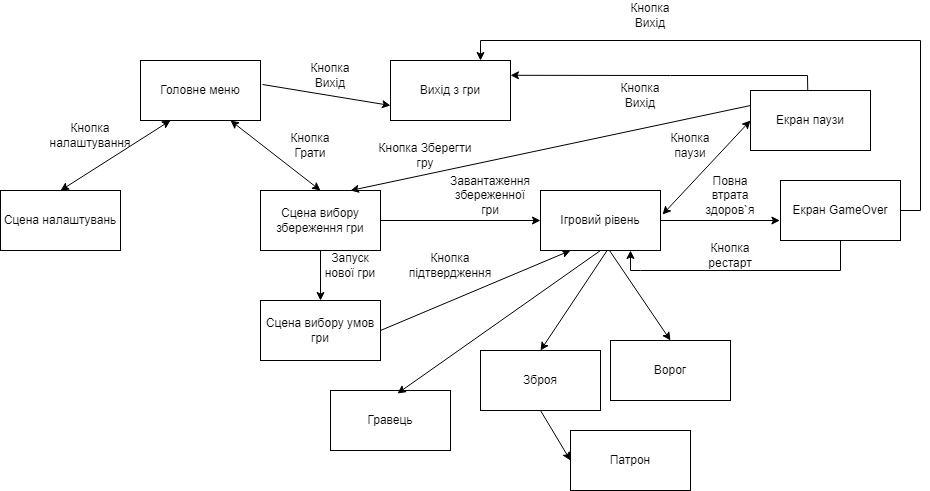

The diagram above was exported from draw.io. Its source (the exported page's mxGraphModel, read from the mxfile embedded in the PNG):
<mxGraphModel dx="2084" dy="751" grid="1" gridSize="10" guides="1" tooltips="1" connect="1" arrows="1" fold="1" page="1" pageScale="1" pageWidth="850" pageHeight="1100" math="0" shadow="0" extFonts="Permanent Marker^https://fonts.googleapis.com/css?family=Permanent+Marker">
  <root>
    <mxCell id="0" />
    <mxCell id="1" parent="0" />
    <mxCell id="gdblvyxFH-_ZPHesD4wi-1" value="Головне меню" style="rounded=0;whiteSpace=wrap;html=1;" parent="1" vertex="1">
      <mxGeometry x="30" y="80" width="120" height="60" as="geometry" />
    </mxCell>
    <mxCell id="gdblvyxFH-_ZPHesD4wi-3" value="" style="endArrow=classic;startArrow=classic;html=1;rounded=0;entryX=0.25;entryY=1;entryDx=0;entryDy=0;" parent="1" target="gdblvyxFH-_ZPHesD4wi-1" edge="1">
      <mxGeometry width="50" height="50" relative="1" as="geometry">
        <mxPoint x="-50" y="210" as="sourcePoint" />
        <mxPoint x="30" y="200" as="targetPoint" />
      </mxGeometry>
    </mxCell>
    <mxCell id="gdblvyxFH-_ZPHesD4wi-4" value="Сцена налаштувань" style="rounded=0;whiteSpace=wrap;html=1;" parent="1" vertex="1">
      <mxGeometry x="-110" y="210" width="120" height="60" as="geometry" />
    </mxCell>
    <mxCell id="gdblvyxFH-_ZPHesD4wi-5" value="Вихід з гри" style="rounded=0;whiteSpace=wrap;html=1;" parent="1" vertex="1">
      <mxGeometry x="280" y="80" width="120" height="60" as="geometry" />
    </mxCell>
    <mxCell id="gdblvyxFH-_ZPHesD4wi-6" value="Кнопка налаштування" style="text;html=1;align=center;verticalAlign=middle;whiteSpace=wrap;rounded=0;" parent="1" vertex="1">
      <mxGeometry x="-50" y="140" width="60" height="30" as="geometry" />
    </mxCell>
    <mxCell id="gdblvyxFH-_ZPHesD4wi-7" value="Кнопка Вихід" style="text;html=1;align=center;verticalAlign=middle;whiteSpace=wrap;rounded=0;" parent="1" vertex="1">
      <mxGeometry x="190" y="80" width="60" height="30" as="geometry" />
    </mxCell>
    <mxCell id="gdblvyxFH-_ZPHesD4wi-8" value="" style="endArrow=classic;html=1;rounded=0;exitX=1.017;exitY=0.4;exitDx=0;exitDy=0;exitPerimeter=0;entryX=0;entryY=0.75;entryDx=0;entryDy=0;" parent="1" source="gdblvyxFH-_ZPHesD4wi-1" target="gdblvyxFH-_ZPHesD4wi-5" edge="1">
      <mxGeometry width="50" height="50" relative="1" as="geometry">
        <mxPoint x="190" y="310" as="sourcePoint" />
        <mxPoint x="240" y="260" as="targetPoint" />
      </mxGeometry>
    </mxCell>
    <mxCell id="gdblvyxFH-_ZPHesD4wi-9" value="Сцена вибору збереження гри" style="rounded=0;whiteSpace=wrap;html=1;" parent="1" vertex="1">
      <mxGeometry x="150" y="210" width="120" height="60" as="geometry" />
    </mxCell>
    <mxCell id="gdblvyxFH-_ZPHesD4wi-10" value="Кнопка Грати" style="text;html=1;align=center;verticalAlign=middle;whiteSpace=wrap;rounded=0;" parent="1" vertex="1">
      <mxGeometry x="170" y="150" width="60" height="30" as="geometry" />
    </mxCell>
    <mxCell id="gdblvyxFH-_ZPHesD4wi-12" value="" style="endArrow=classic;startArrow=classic;html=1;rounded=0;entryX=0.75;entryY=1;entryDx=0;entryDy=0;exitX=0.5;exitY=0;exitDx=0;exitDy=0;" parent="1" source="gdblvyxFH-_ZPHesD4wi-9" target="gdblvyxFH-_ZPHesD4wi-1" edge="1">
      <mxGeometry width="50" height="50" relative="1" as="geometry">
        <mxPoint x="-40" y="220" as="sourcePoint" />
        <mxPoint x="70" y="150" as="targetPoint" />
      </mxGeometry>
    </mxCell>
    <mxCell id="gdblvyxFH-_ZPHesD4wi-13" value="" style="endArrow=classic;html=1;rounded=0;exitX=0.5;exitY=1;exitDx=0;exitDy=0;" parent="1" source="gdblvyxFH-_ZPHesD4wi-9" edge="1">
      <mxGeometry width="50" height="50" relative="1" as="geometry">
        <mxPoint x="200" y="400" as="sourcePoint" />
        <mxPoint x="210" y="320" as="targetPoint" />
      </mxGeometry>
    </mxCell>
    <mxCell id="gdblvyxFH-_ZPHesD4wi-14" value="Сцена вибору умов гри" style="rounded=0;whiteSpace=wrap;html=1;" parent="1" vertex="1">
      <mxGeometry x="150" y="320" width="120" height="60" as="geometry" />
    </mxCell>
    <mxCell id="gdblvyxFH-_ZPHesD4wi-16" value="Ігровий рівень" style="rounded=0;whiteSpace=wrap;html=1;" parent="1" vertex="1">
      <mxGeometry x="430" y="210" width="120" height="60" as="geometry" />
    </mxCell>
    <mxCell id="gdblvyxFH-_ZPHesD4wi-17" value="" style="endArrow=classic;html=1;rounded=0;exitX=1;exitY=0.5;exitDx=0;exitDy=0;entryX=0;entryY=0.5;entryDx=0;entryDy=0;" parent="1" source="gdblvyxFH-_ZPHesD4wi-9" target="gdblvyxFH-_ZPHesD4wi-16" edge="1">
      <mxGeometry width="50" height="50" relative="1" as="geometry">
        <mxPoint x="310" y="370" as="sourcePoint" />
        <mxPoint x="360" y="320" as="targetPoint" />
      </mxGeometry>
    </mxCell>
    <mxCell id="gdblvyxFH-_ZPHesD4wi-18" value="Завантаження збереженної гри" style="text;html=1;align=center;verticalAlign=middle;whiteSpace=wrap;rounded=0;" parent="1" vertex="1">
      <mxGeometry x="350" y="200" width="60" height="30" as="geometry" />
    </mxCell>
    <mxCell id="gdblvyxFH-_ZPHesD4wi-19" value="" style="endArrow=classic;html=1;rounded=0;exitX=1;exitY=0.5;exitDx=0;exitDy=0;entryX=0.25;entryY=1;entryDx=0;entryDy=0;" parent="1" source="gdblvyxFH-_ZPHesD4wi-14" target="gdblvyxFH-_ZPHesD4wi-16" edge="1">
      <mxGeometry width="50" height="50" relative="1" as="geometry">
        <mxPoint x="340" y="380" as="sourcePoint" />
        <mxPoint x="390" y="330" as="targetPoint" />
      </mxGeometry>
    </mxCell>
    <mxCell id="gdblvyxFH-_ZPHesD4wi-20" value="Екран паузи" style="rounded=0;whiteSpace=wrap;html=1;" parent="1" vertex="1">
      <mxGeometry x="640" y="110" width="120" height="60" as="geometry" />
    </mxCell>
    <mxCell id="gdblvyxFH-_ZPHesD4wi-21" value="Екран GameOver" style="rounded=0;whiteSpace=wrap;html=1;" parent="1" vertex="1">
      <mxGeometry x="670" y="200" width="120" height="60" as="geometry" />
    </mxCell>
    <mxCell id="gdblvyxFH-_ZPHesD4wi-22" value="" style="endArrow=classic;startArrow=classic;html=1;rounded=0;exitX=1.017;exitY=0.4;exitDx=0;exitDy=0;exitPerimeter=0;entryX=0;entryY=0.5;entryDx=0;entryDy=0;" parent="1" source="gdblvyxFH-_ZPHesD4wi-16" target="gdblvyxFH-_ZPHesD4wi-20" edge="1">
      <mxGeometry width="50" height="50" relative="1" as="geometry">
        <mxPoint x="570" y="240" as="sourcePoint" />
        <mxPoint x="620" y="190" as="targetPoint" />
      </mxGeometry>
    </mxCell>
    <mxCell id="gdblvyxFH-_ZPHesD4wi-23" value="Кнопка паузи" style="text;html=1;align=center;verticalAlign=middle;whiteSpace=wrap;rounded=0;" parent="1" vertex="1">
      <mxGeometry x="550" y="150" width="60" height="30" as="geometry" />
    </mxCell>
    <mxCell id="gdblvyxFH-_ZPHesD4wi-24" value="" style="endArrow=classic;html=1;rounded=0;exitX=0.477;exitY=0;exitDx=0;exitDy=0;entryX=1;entryY=0.5;entryDx=0;entryDy=0;exitPerimeter=0;" parent="1" source="gdblvyxFH-_ZPHesD4wi-20" edge="1">
      <mxGeometry width="50" height="50" relative="1" as="geometry">
        <mxPoint x="700" y="94.8" as="sourcePoint" />
        <mxPoint x="400" y="94.8" as="targetPoint" />
        <Array as="points">
          <mxPoint x="697" y="95" />
          <mxPoint x="560" y="95" />
        </Array>
      </mxGeometry>
    </mxCell>
    <mxCell id="gdblvyxFH-_ZPHesD4wi-25" value="Кнопка Вихід" style="text;html=1;align=center;verticalAlign=middle;whiteSpace=wrap;rounded=0;" parent="1" vertex="1">
      <mxGeometry x="500" y="100" width="60" height="30" as="geometry" />
    </mxCell>
    <mxCell id="gdblvyxFH-_ZPHesD4wi-26" value="" style="endArrow=classic;html=1;rounded=0;exitX=1;exitY=0.5;exitDx=0;exitDy=0;entryX=0.75;entryY=0;entryDx=0;entryDy=0;" parent="1" source="gdblvyxFH-_ZPHesD4wi-21" target="gdblvyxFH-_ZPHesD4wi-5" edge="1">
      <mxGeometry width="50" height="50" relative="1" as="geometry">
        <mxPoint x="860" y="260" as="sourcePoint" />
        <mxPoint x="910" y="210" as="targetPoint" />
        <Array as="points">
          <mxPoint x="810" y="230" />
          <mxPoint x="810" y="60" />
          <mxPoint x="370" y="60" />
        </Array>
      </mxGeometry>
    </mxCell>
    <mxCell id="gdblvyxFH-_ZPHesD4wi-27" value="Кнопка Вихід" style="text;html=1;align=center;verticalAlign=middle;whiteSpace=wrap;rounded=0;" parent="1" vertex="1">
      <mxGeometry x="510" y="20" width="60" height="30" as="geometry" />
    </mxCell>
    <mxCell id="gdblvyxFH-_ZPHesD4wi-28" value="" style="endArrow=classic;html=1;rounded=0;exitX=1;exitY=0.5;exitDx=0;exitDy=0;entryX=-0.005;entryY=0.667;entryDx=0;entryDy=0;entryPerimeter=0;" parent="1" source="gdblvyxFH-_ZPHesD4wi-16" target="gdblvyxFH-_ZPHesD4wi-21" edge="1">
      <mxGeometry width="50" height="50" relative="1" as="geometry">
        <mxPoint x="590" y="350" as="sourcePoint" />
        <mxPoint x="640" y="300" as="targetPoint" />
      </mxGeometry>
    </mxCell>
    <mxCell id="gdblvyxFH-_ZPHesD4wi-29" value="Повна втрата здоров`я" style="text;html=1;align=center;verticalAlign=middle;whiteSpace=wrap;rounded=0;" parent="1" vertex="1">
      <mxGeometry x="590" y="200" width="60" height="30" as="geometry" />
    </mxCell>
    <mxCell id="gdblvyxFH-_ZPHesD4wi-30" value="" style="endArrow=classic;html=1;rounded=0;exitX=0.5;exitY=1;exitDx=0;exitDy=0;entryX=0.75;entryY=1;entryDx=0;entryDy=0;" parent="1" source="gdblvyxFH-_ZPHesD4wi-21" target="gdblvyxFH-_ZPHesD4wi-16" edge="1">
      <mxGeometry width="50" height="50" relative="1" as="geometry">
        <mxPoint x="690" y="340" as="sourcePoint" />
        <mxPoint x="740" y="290" as="targetPoint" />
        <Array as="points">
          <mxPoint x="730" y="290" />
          <mxPoint x="530" y="290" />
          <mxPoint x="520" y="290" />
        </Array>
      </mxGeometry>
    </mxCell>
    <mxCell id="gdblvyxFH-_ZPHesD4wi-31" value="Кнопка рестарт" style="text;html=1;align=center;verticalAlign=middle;whiteSpace=wrap;rounded=0;" parent="1" vertex="1">
      <mxGeometry x="590" y="260" width="60" height="30" as="geometry" />
    </mxCell>
    <mxCell id="gdblvyxFH-_ZPHesD4wi-32" value="" style="endArrow=classic;html=1;rounded=0;exitX=0;exitY=0.25;exitDx=0;exitDy=0;entryX=0.75;entryY=0;entryDx=0;entryDy=0;" parent="1" source="gdblvyxFH-_ZPHesD4wi-20" target="gdblvyxFH-_ZPHesD4wi-9" edge="1">
      <mxGeometry width="50" height="50" relative="1" as="geometry">
        <mxPoint x="420" y="410" as="sourcePoint" />
        <mxPoint x="470" y="360" as="targetPoint" />
      </mxGeometry>
    </mxCell>
    <mxCell id="gdblvyxFH-_ZPHesD4wi-33" value="Кнопка Зберегти гру" style="text;html=1;align=center;verticalAlign=middle;whiteSpace=wrap;rounded=0;" parent="1" vertex="1">
      <mxGeometry x="260" y="160" width="110" height="30" as="geometry" />
    </mxCell>
    <mxCell id="gdblvyxFH-_ZPHesD4wi-34" value="Кнопка підтвердження" style="text;html=1;align=center;verticalAlign=middle;whiteSpace=wrap;rounded=0;" parent="1" vertex="1">
      <mxGeometry x="310" y="270" width="60" height="30" as="geometry" />
    </mxCell>
    <mxCell id="gdblvyxFH-_ZPHesD4wi-35" value="Запуск нової гри" style="text;html=1;align=center;verticalAlign=middle;whiteSpace=wrap;rounded=0;" parent="1" vertex="1">
      <mxGeometry x="210" y="270" width="60" height="30" as="geometry" />
    </mxCell>
    <mxCell id="LRi_4gYQiehudn3cWJ6N-1" value="Ворог" style="rounded=0;whiteSpace=wrap;html=1;" parent="1" vertex="1">
      <mxGeometry x="500" y="360" width="120" height="60" as="geometry" />
    </mxCell>
    <mxCell id="LRi_4gYQiehudn3cWJ6N-2" value="Гравець" style="rounded=0;whiteSpace=wrap;html=1;" parent="1" vertex="1">
      <mxGeometry x="220" y="410" width="120" height="60" as="geometry" />
    </mxCell>
    <mxCell id="LRi_4gYQiehudn3cWJ6N-3" value="Зброя" style="rounded=0;whiteSpace=wrap;html=1;" parent="1" vertex="1">
      <mxGeometry x="370" y="370" width="120" height="60" as="geometry" />
    </mxCell>
    <mxCell id="LRi_4gYQiehudn3cWJ6N-4" value="" style="endArrow=classic;html=1;rounded=0;exitX=0.553;exitY=1.006;exitDx=0;exitDy=0;entryX=0.5;entryY=0;entryDx=0;entryDy=0;exitPerimeter=0;" parent="1" source="gdblvyxFH-_ZPHesD4wi-16" target="LRi_4gYQiehudn3cWJ6N-3" edge="1">
      <mxGeometry width="50" height="50" relative="1" as="geometry">
        <mxPoint x="580" y="540" as="sourcePoint" />
        <mxPoint x="630" y="490" as="targetPoint" />
      </mxGeometry>
    </mxCell>
    <mxCell id="LRi_4gYQiehudn3cWJ6N-5" value="" style="endArrow=classic;html=1;rounded=0;exitX=0.5;exitY=1;exitDx=0;exitDy=0;entryX=0.558;entryY=0.05;entryDx=0;entryDy=0;entryPerimeter=0;" parent="1" source="gdblvyxFH-_ZPHesD4wi-16" target="LRi_4gYQiehudn3cWJ6N-2" edge="1">
      <mxGeometry width="50" height="50" relative="1" as="geometry">
        <mxPoint x="490" y="560" as="sourcePoint" />
        <mxPoint x="540" y="510" as="targetPoint" />
      </mxGeometry>
    </mxCell>
    <mxCell id="LRi_4gYQiehudn3cWJ6N-6" value="" style="endArrow=classic;html=1;rounded=0;entryX=0.5;entryY=0;entryDx=0;entryDy=0;exitX=0.576;exitY=1.003;exitDx=0;exitDy=0;exitPerimeter=0;" parent="1" target="LRi_4gYQiehudn3cWJ6N-1" edge="1" source="gdblvyxFH-_ZPHesD4wi-16">
      <mxGeometry width="50" height="50" relative="1" as="geometry">
        <mxPoint x="500" y="270" as="sourcePoint" />
        <mxPoint x="600" y="460" as="targetPoint" />
      </mxGeometry>
    </mxCell>
    <mxCell id="tz7IYaLRN5P_mvB_fPIh-1" value="Патрон" style="rounded=0;whiteSpace=wrap;html=1;" vertex="1" parent="1">
      <mxGeometry x="460" y="450" width="120" height="60" as="geometry" />
    </mxCell>
    <mxCell id="tz7IYaLRN5P_mvB_fPIh-2" value="" style="endArrow=classic;html=1;rounded=0;exitX=0.5;exitY=1;exitDx=0;exitDy=0;entryX=0;entryY=0.5;entryDx=0;entryDy=0;" edge="1" parent="1" source="LRi_4gYQiehudn3cWJ6N-3" target="tz7IYaLRN5P_mvB_fPIh-1">
      <mxGeometry width="50" height="50" relative="1" as="geometry">
        <mxPoint x="400" y="620" as="sourcePoint" />
        <mxPoint x="420" y="550" as="targetPoint" />
      </mxGeometry>
    </mxCell>
  </root>
</mxGraphModel>